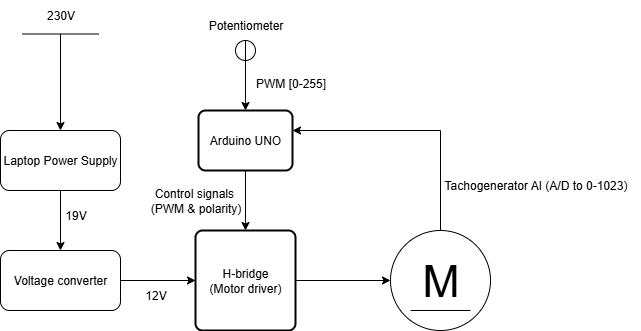

The diagram above was exported from draw.io. Its source (the exported page's mxGraphModel, read from the mxfile embedded in the PNG):
<mxGraphModel dx="1426" dy="777" grid="1" gridSize="10" guides="1" tooltips="1" connect="1" arrows="1" fold="1" page="1" pageScale="1" pageWidth="413" pageHeight="291" math="0" shadow="0">
  <root>
    <mxCell id="0" />
    <mxCell id="1" parent="0" />
    <mxCell id="qAXtMjzTSPrsL-WeBh-8-21" value="" style="edgeStyle=orthogonalEdgeStyle;rounded=0;orthogonalLoop=1;jettySize=auto;html=1;" edge="1" parent="1" source="qAXtMjzTSPrsL-WeBh-8-1" target="qAXtMjzTSPrsL-WeBh-8-18">
      <mxGeometry relative="1" as="geometry" />
    </mxCell>
    <mxCell id="qAXtMjzTSPrsL-WeBh-8-1" value="Arduino UNO" style="rounded=1;whiteSpace=wrap;html=1;absoluteArcSize=1;arcSize=14;strokeWidth=2;" vertex="1" parent="1">
      <mxGeometry x="328" y="200" width="94" height="60" as="geometry" />
    </mxCell>
    <mxCell id="qAXtMjzTSPrsL-WeBh-8-5" value="" style="edgeStyle=orthogonalEdgeStyle;rounded=0;orthogonalLoop=1;jettySize=auto;html=1;" edge="1" parent="1" source="qAXtMjzTSPrsL-WeBh-8-2" target="qAXtMjzTSPrsL-WeBh-8-1">
      <mxGeometry relative="1" as="geometry" />
    </mxCell>
    <mxCell id="qAXtMjzTSPrsL-WeBh-8-2" value="" style="shape=lineEllipse;line=vertical;perimeter=ellipsePerimeter;whiteSpace=wrap;html=1;backgroundOutline=1;" vertex="1" parent="1">
      <mxGeometry x="365" y="130" width="20" height="20" as="geometry" />
    </mxCell>
    <mxCell id="qAXtMjzTSPrsL-WeBh-8-3" value="Potentiometer" style="text;html=1;align=center;verticalAlign=middle;resizable=0;points=[];autosize=1;strokeColor=none;fillColor=none;" vertex="1" parent="1">
      <mxGeometry x="325" y="100" width="100" height="30" as="geometry" />
    </mxCell>
    <mxCell id="qAXtMjzTSPrsL-WeBh-8-6" value="PWM [0-255]" style="text;html=1;align=center;verticalAlign=middle;resizable=0;points=[];autosize=1;strokeColor=none;fillColor=none;" vertex="1" parent="1">
      <mxGeometry x="375" y="158" width="90" height="30" as="geometry" />
    </mxCell>
    <mxCell id="qAXtMjzTSPrsL-WeBh-8-26" style="edgeStyle=orthogonalEdgeStyle;rounded=0;orthogonalLoop=1;jettySize=auto;html=1;entryX=1;entryY=0.25;entryDx=0;entryDy=0;" edge="1" parent="1">
      <mxGeometry relative="1" as="geometry">
        <mxPoint x="422" y="220" as="targetPoint" />
        <mxPoint x="570" y="325" as="sourcePoint" />
        <Array as="points">
          <mxPoint x="570" y="220" />
        </Array>
      </mxGeometry>
    </mxCell>
    <mxCell id="qAXtMjzTSPrsL-WeBh-8-8" value="M" style="dashed=0;outlineConnect=0;align=center;html=1;shape=mxgraph.pid.engines.electric_motor_(dc);fontSize=45;" vertex="1" parent="1">
      <mxGeometry x="520" y="320" width="100" height="100" as="geometry" />
    </mxCell>
    <mxCell id="qAXtMjzTSPrsL-WeBh-8-11" style="edgeStyle=orthogonalEdgeStyle;rounded=0;orthogonalLoop=1;jettySize=auto;html=1;" edge="1" parent="1" source="qAXtMjzTSPrsL-WeBh-8-9" target="qAXtMjzTSPrsL-WeBh-8-12">
      <mxGeometry relative="1" as="geometry">
        <mxPoint x="225" y="260" as="targetPoint" />
      </mxGeometry>
    </mxCell>
    <mxCell id="qAXtMjzTSPrsL-WeBh-8-9" value="" style="shape=mxgraph.pid.apparatus_elements.socket,_connection_nozzle;html=1;pointerEvents=1;align=center;verticalLabelPosition=bottom;verticalAlign=top;dashed=0;rotation=-90;" vertex="1" parent="1">
      <mxGeometry x="165" y="110" width="50" height="77" as="geometry" />
    </mxCell>
    <mxCell id="qAXtMjzTSPrsL-WeBh-8-10" value="230V" style="text;html=1;align=center;verticalAlign=middle;resizable=0;points=[];autosize=1;strokeColor=none;fillColor=none;" vertex="1" parent="1">
      <mxGeometry x="165" y="90" width="50" height="30" as="geometry" />
    </mxCell>
    <mxCell id="qAXtMjzTSPrsL-WeBh-8-14" value="" style="edgeStyle=orthogonalEdgeStyle;rounded=0;orthogonalLoop=1;jettySize=auto;html=1;" edge="1" parent="1" source="qAXtMjzTSPrsL-WeBh-8-12" target="qAXtMjzTSPrsL-WeBh-8-13">
      <mxGeometry relative="1" as="geometry" />
    </mxCell>
    <mxCell id="qAXtMjzTSPrsL-WeBh-8-12" value="Laptop Power Supply" style="rounded=1;whiteSpace=wrap;html=1;" vertex="1" parent="1">
      <mxGeometry x="130" y="220" width="120" height="60" as="geometry" />
    </mxCell>
    <mxCell id="qAXtMjzTSPrsL-WeBh-8-19" value="" style="edgeStyle=orthogonalEdgeStyle;rounded=0;orthogonalLoop=1;jettySize=auto;html=1;" edge="1" parent="1" source="qAXtMjzTSPrsL-WeBh-8-13" target="qAXtMjzTSPrsL-WeBh-8-18">
      <mxGeometry relative="1" as="geometry" />
    </mxCell>
    <mxCell id="qAXtMjzTSPrsL-WeBh-8-13" value="Voltage converter" style="rounded=1;whiteSpace=wrap;html=1;" vertex="1" parent="1">
      <mxGeometry x="130" y="340" width="120" height="60" as="geometry" />
    </mxCell>
    <mxCell id="qAXtMjzTSPrsL-WeBh-8-15" value="19V" style="text;html=1;align=center;verticalAlign=middle;resizable=0;points=[];autosize=1;strokeColor=none;fillColor=none;" vertex="1" parent="1">
      <mxGeometry x="185" y="290" width="40" height="30" as="geometry" />
    </mxCell>
    <mxCell id="qAXtMjzTSPrsL-WeBh-8-24" value="" style="edgeStyle=orthogonalEdgeStyle;rounded=0;orthogonalLoop=1;jettySize=auto;html=1;" edge="1" parent="1" source="qAXtMjzTSPrsL-WeBh-8-18" target="qAXtMjzTSPrsL-WeBh-8-8">
      <mxGeometry relative="1" as="geometry" />
    </mxCell>
    <mxCell id="qAXtMjzTSPrsL-WeBh-8-18" value="H-bridge&lt;div&gt;(Motor driver)&lt;/div&gt;" style="rounded=1;whiteSpace=wrap;html=1;absoluteArcSize=1;arcSize=14;strokeWidth=2;" vertex="1" parent="1">
      <mxGeometry x="325" y="320" width="100" height="100" as="geometry" />
    </mxCell>
    <mxCell id="qAXtMjzTSPrsL-WeBh-8-20" value="12V" style="text;html=1;align=center;verticalAlign=middle;resizable=0;points=[];autosize=1;strokeColor=none;fillColor=none;" vertex="1" parent="1">
      <mxGeometry x="265" y="370" width="40" height="30" as="geometry" />
    </mxCell>
    <mxCell id="qAXtMjzTSPrsL-WeBh-8-22" value="Control signals&amp;nbsp;&lt;div&gt;(PWM &amp;amp; polarity)&lt;/div&gt;" style="text;html=1;align=center;verticalAlign=middle;resizable=0;points=[];autosize=1;strokeColor=none;fillColor=none;" vertex="1" parent="1">
      <mxGeometry x="270" y="270" width="110" height="40" as="geometry" />
    </mxCell>
    <mxCell id="qAXtMjzTSPrsL-WeBh-8-27" value="Tachogenerator AI (A/D to 0-1023)" style="text;html=1;align=center;verticalAlign=middle;resizable=0;points=[];autosize=1;strokeColor=none;fillColor=none;" vertex="1" parent="1">
      <mxGeometry x="560" y="260" width="210" height="30" as="geometry" />
    </mxCell>
  </root>
</mxGraphModel>